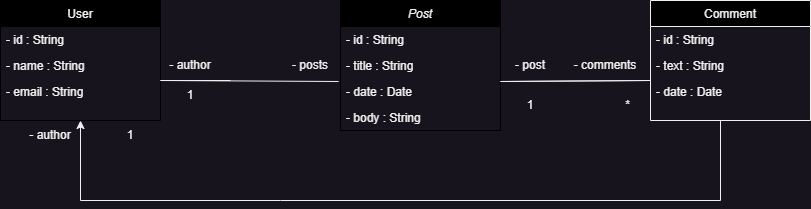

The diagram above was exported from draw.io. Its source (the exported page's mxGraphModel, read from the mxfile embedded in the PNG):
<mxGraphModel dx="1947" dy="494" grid="1" gridSize="10" guides="1" tooltips="1" connect="1" arrows="1" fold="1" page="1" pageScale="1" pageWidth="827" pageHeight="1169" math="0" shadow="0">
  <root>
    <mxCell id="WIyWlLk6GJQsqaUBKTNV-0" />
    <mxCell id="WIyWlLk6GJQsqaUBKTNV-1" parent="WIyWlLk6GJQsqaUBKTNV-0" />
    <mxCell id="zkfFHV4jXpPFQw0GAbJ--0" value="Post" style="swimlane;fontStyle=2;align=center;verticalAlign=top;childLayout=stackLayout;horizontal=1;startSize=26;horizontalStack=0;resizeParent=1;resizeLast=0;collapsible=1;marginBottom=0;rounded=0;shadow=0;strokeWidth=1;fillColor=#000000;strokeColor=#000000;" parent="WIyWlLk6GJQsqaUBKTNV-1" vertex="1">
      <mxGeometry x="220" y="120" width="160" height="130" as="geometry">
        <mxRectangle x="230" y="140" width="160" height="26" as="alternateBounds" />
      </mxGeometry>
    </mxCell>
    <mxCell id="zkfFHV4jXpPFQw0GAbJ--1" value="- id : String" style="text;align=left;verticalAlign=top;spacingLeft=4;spacingRight=4;overflow=hidden;rotatable=0;points=[[0,0.5],[1,0.5]];portConstraint=eastwest;" parent="zkfFHV4jXpPFQw0GAbJ--0" vertex="1">
      <mxGeometry y="26" width="160" height="26" as="geometry" />
    </mxCell>
    <mxCell id="zkfFHV4jXpPFQw0GAbJ--2" value="- title : String" style="text;align=left;verticalAlign=top;spacingLeft=4;spacingRight=4;overflow=hidden;rotatable=0;points=[[0,0.5],[1,0.5]];portConstraint=eastwest;rounded=0;shadow=0;html=0;" parent="zkfFHV4jXpPFQw0GAbJ--0" vertex="1">
      <mxGeometry y="52" width="160" height="26" as="geometry" />
    </mxCell>
    <mxCell id="zkfFHV4jXpPFQw0GAbJ--3" value="- date : Date" style="text;align=left;verticalAlign=top;spacingLeft=4;spacingRight=4;overflow=hidden;rotatable=0;points=[[0,0.5],[1,0.5]];portConstraint=eastwest;rounded=0;shadow=0;html=0;" parent="zkfFHV4jXpPFQw0GAbJ--0" vertex="1">
      <mxGeometry y="78" width="160" height="26" as="geometry" />
    </mxCell>
    <mxCell id="vWpcll8ZwrzVmKu5Z2bi-1" value="- body : String" style="text;align=left;verticalAlign=top;spacingLeft=4;spacingRight=4;overflow=hidden;rotatable=0;points=[[0,0.5],[1,0.5]];portConstraint=eastwest;rounded=0;shadow=0;html=0;" parent="zkfFHV4jXpPFQw0GAbJ--0" vertex="1">
      <mxGeometry y="104" width="160" height="26" as="geometry" />
    </mxCell>
    <mxCell id="zkfFHV4jXpPFQw0GAbJ--6" value="User" style="swimlane;fontStyle=0;align=center;verticalAlign=top;childLayout=stackLayout;horizontal=1;startSize=26;horizontalStack=0;resizeParent=1;resizeLast=0;collapsible=1;marginBottom=0;rounded=0;shadow=0;strokeWidth=1;fillColor=#000000;strokeColor=#000000;" parent="WIyWlLk6GJQsqaUBKTNV-1" vertex="1">
      <mxGeometry x="-120" y="120" width="160" height="120" as="geometry">
        <mxRectangle x="130" y="380" width="160" height="26" as="alternateBounds" />
      </mxGeometry>
    </mxCell>
    <mxCell id="zkfFHV4jXpPFQw0GAbJ--7" value="- id : String" style="text;align=left;verticalAlign=top;spacingLeft=4;spacingRight=4;overflow=hidden;rotatable=0;points=[[0,0.5],[1,0.5]];portConstraint=eastwest;" parent="zkfFHV4jXpPFQw0GAbJ--6" vertex="1">
      <mxGeometry y="26" width="160" height="26" as="geometry" />
    </mxCell>
    <mxCell id="zkfFHV4jXpPFQw0GAbJ--8" value="- name : String" style="text;align=left;verticalAlign=top;spacingLeft=4;spacingRight=4;overflow=hidden;rotatable=0;points=[[0,0.5],[1,0.5]];portConstraint=eastwest;rounded=0;shadow=0;html=0;" parent="zkfFHV4jXpPFQw0GAbJ--6" vertex="1">
      <mxGeometry y="52" width="160" height="26" as="geometry" />
    </mxCell>
    <mxCell id="vWpcll8ZwrzVmKu5Z2bi-0" value="- email : String" style="text;align=left;verticalAlign=top;spacingLeft=4;spacingRight=4;overflow=hidden;rotatable=0;points=[[0,0.5],[1,0.5]];portConstraint=eastwest;rounded=0;shadow=0;html=0;" parent="zkfFHV4jXpPFQw0GAbJ--6" vertex="1">
      <mxGeometry y="78" width="160" height="26" as="geometry" />
    </mxCell>
    <mxCell id="zkfFHV4jXpPFQw0GAbJ--17" value="Comment" style="swimlane;fontStyle=0;align=center;verticalAlign=top;childLayout=stackLayout;horizontal=1;startSize=26;horizontalStack=0;resizeParent=1;resizeLast=0;collapsible=1;marginBottom=0;rounded=0;shadow=0;strokeWidth=1;fillColor=#000000;" parent="WIyWlLk6GJQsqaUBKTNV-1" vertex="1">
      <mxGeometry x="530" y="120" width="160" height="120" as="geometry">
        <mxRectangle x="550" y="140" width="160" height="26" as="alternateBounds" />
      </mxGeometry>
    </mxCell>
    <mxCell id="zkfFHV4jXpPFQw0GAbJ--18" value="- id : String" style="text;align=left;verticalAlign=top;spacingLeft=4;spacingRight=4;overflow=hidden;rotatable=0;points=[[0,0.5],[1,0.5]];portConstraint=eastwest;" parent="zkfFHV4jXpPFQw0GAbJ--17" vertex="1">
      <mxGeometry y="26" width="160" height="26" as="geometry" />
    </mxCell>
    <mxCell id="zkfFHV4jXpPFQw0GAbJ--19" value="- text : String" style="text;align=left;verticalAlign=top;spacingLeft=4;spacingRight=4;overflow=hidden;rotatable=0;points=[[0,0.5],[1,0.5]];portConstraint=eastwest;rounded=0;shadow=0;html=0;" parent="zkfFHV4jXpPFQw0GAbJ--17" vertex="1">
      <mxGeometry y="52" width="160" height="26" as="geometry" />
    </mxCell>
    <mxCell id="zkfFHV4jXpPFQw0GAbJ--20" value="- date : Date" style="text;align=left;verticalAlign=top;spacingLeft=4;spacingRight=4;overflow=hidden;rotatable=0;points=[[0,0.5],[1,0.5]];portConstraint=eastwest;rounded=0;shadow=0;html=0;" parent="zkfFHV4jXpPFQw0GAbJ--17" vertex="1">
      <mxGeometry y="78" width="160" height="26" as="geometry" />
    </mxCell>
    <mxCell id="vWpcll8ZwrzVmKu5Z2bi-2" value="" style="endArrow=none;html=1;rounded=0;entryX=-0.012;entryY=0.115;entryDx=0;entryDy=0;entryPerimeter=0;" parent="WIyWlLk6GJQsqaUBKTNV-1" target="zkfFHV4jXpPFQw0GAbJ--3" edge="1">
      <mxGeometry width="50" height="50" relative="1" as="geometry">
        <mxPoint x="110" y="200" as="sourcePoint" />
        <mxPoint x="440" y="130" as="targetPoint" />
        <Array as="points">
          <mxPoint x="40" y="200" />
        </Array>
      </mxGeometry>
    </mxCell>
    <mxCell id="vWpcll8ZwrzVmKu5Z2bi-3" value="" style="endArrow=none;html=1;rounded=0;" parent="WIyWlLk6GJQsqaUBKTNV-1" edge="1">
      <mxGeometry width="50" height="50" relative="1" as="geometry">
        <mxPoint x="530" y="200" as="sourcePoint" />
        <mxPoint x="530" y="200" as="targetPoint" />
        <Array as="points">
          <mxPoint x="380" y="201" />
        </Array>
      </mxGeometry>
    </mxCell>
    <mxCell id="vWpcll8ZwrzVmKu5Z2bi-5" value="" style="endArrow=none;html=1;rounded=0;" parent="WIyWlLk6GJQsqaUBKTNV-1" edge="1">
      <mxGeometry width="50" height="50" relative="1" as="geometry">
        <mxPoint x="160" y="320" as="sourcePoint" />
        <mxPoint x="600" y="240" as="targetPoint" />
        <Array as="points">
          <mxPoint x="600" y="320" />
        </Array>
      </mxGeometry>
    </mxCell>
    <mxCell id="vWpcll8ZwrzVmKu5Z2bi-7" value="" style="endArrow=classic;html=1;rounded=0;entryX=0.5;entryY=1;entryDx=0;entryDy=0;" parent="WIyWlLk6GJQsqaUBKTNV-1" target="zkfFHV4jXpPFQw0GAbJ--6" edge="1">
      <mxGeometry width="50" height="50" relative="1" as="geometry">
        <mxPoint x="160" y="320" as="sourcePoint" />
        <mxPoint x="440" y="330" as="targetPoint" />
        <Array as="points">
          <mxPoint x="-40" y="320" />
        </Array>
      </mxGeometry>
    </mxCell>
    <mxCell id="vWpcll8ZwrzVmKu5Z2bi-8" value="- author" style="text;strokeColor=none;align=center;fillColor=none;html=1;verticalAlign=middle;whiteSpace=wrap;rounded=0;" parent="WIyWlLk6GJQsqaUBKTNV-1" vertex="1">
      <mxGeometry x="40" y="170" width="60" height="30" as="geometry" />
    </mxCell>
    <mxCell id="vWpcll8ZwrzVmKu5Z2bi-9" value="- author" style="text;strokeColor=none;align=center;fillColor=none;html=1;verticalAlign=middle;whiteSpace=wrap;rounded=0;" parent="WIyWlLk6GJQsqaUBKTNV-1" vertex="1">
      <mxGeometry x="-100" y="240" width="60" height="30" as="geometry" />
    </mxCell>
    <mxCell id="vWpcll8ZwrzVmKu5Z2bi-10" value="- comments" style="text;strokeColor=none;align=center;fillColor=none;html=1;verticalAlign=middle;whiteSpace=wrap;rounded=0;" parent="WIyWlLk6GJQsqaUBKTNV-1" vertex="1">
      <mxGeometry x="430" y="170" width="110" height="30" as="geometry" />
    </mxCell>
    <mxCell id="vWpcll8ZwrzVmKu5Z2bi-11" value="1" style="text;strokeColor=none;align=center;fillColor=none;html=1;verticalAlign=middle;whiteSpace=wrap;rounded=0;" parent="WIyWlLk6GJQsqaUBKTNV-1" vertex="1">
      <mxGeometry x="-20" y="240" width="60" height="30" as="geometry" />
    </mxCell>
    <mxCell id="vWpcll8ZwrzVmKu5Z2bi-12" value="1" style="text;strokeColor=none;align=center;fillColor=none;html=1;verticalAlign=middle;whiteSpace=wrap;rounded=0;" parent="WIyWlLk6GJQsqaUBKTNV-1" vertex="1">
      <mxGeometry x="40" y="200" width="60" height="30" as="geometry" />
    </mxCell>
    <mxCell id="vWpcll8ZwrzVmKu5Z2bi-13" value="1" style="text;strokeColor=none;align=center;fillColor=none;html=1;verticalAlign=middle;whiteSpace=wrap;rounded=0;" parent="WIyWlLk6GJQsqaUBKTNV-1" vertex="1">
      <mxGeometry x="380" y="210" width="60" height="30" as="geometry" />
    </mxCell>
    <mxCell id="vWpcll8ZwrzVmKu5Z2bi-14" value="*" style="text;strokeColor=none;align=center;fillColor=none;html=1;verticalAlign=middle;whiteSpace=wrap;rounded=0;" parent="WIyWlLk6GJQsqaUBKTNV-1" vertex="1">
      <mxGeometry x="490" y="215" width="35" height="20" as="geometry" />
    </mxCell>
    <mxCell id="vWpcll8ZwrzVmKu5Z2bi-17" value="- posts" style="text;strokeColor=none;align=center;fillColor=none;html=1;verticalAlign=middle;whiteSpace=wrap;rounded=0;" parent="WIyWlLk6GJQsqaUBKTNV-1" vertex="1">
      <mxGeometry x="160" y="170" width="60" height="30" as="geometry" />
    </mxCell>
    <mxCell id="vWpcll8ZwrzVmKu5Z2bi-18" value="- post" style="text;strokeColor=none;align=center;fillColor=none;html=1;verticalAlign=middle;whiteSpace=wrap;rounded=0;" parent="WIyWlLk6GJQsqaUBKTNV-1" vertex="1">
      <mxGeometry x="380" y="170" width="60" height="30" as="geometry" />
    </mxCell>
  </root>
</mxGraphModel>